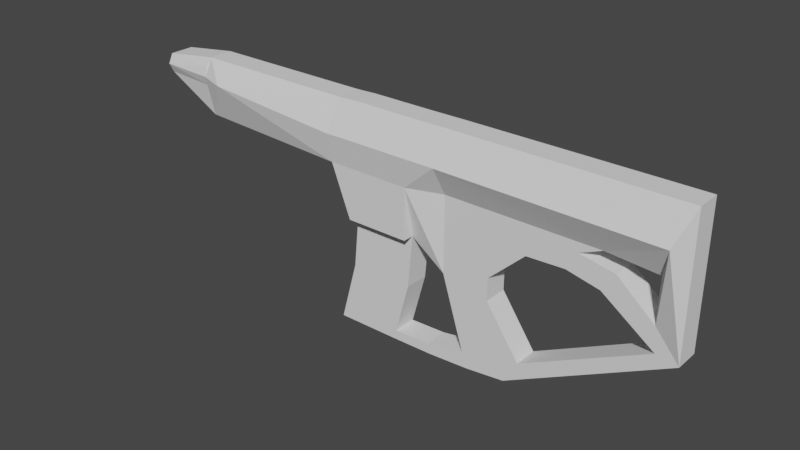 # Source: AiC_TOG.blend  (saved by Blender 2.82.7; exported with 4.5.12 LTS)
import bpy
from mathutils import Matrix  # noqa: F401  (used for matrix-valued properties, if any)

bpy.ops.wm.read_factory_settings(use_empty=True)
scene = bpy.context.scene
scene.name = 'Scene'

# ---- collections
col_collection = bpy.data.collections.new('Collection'); scene.collection.children.link(col_collection)

# ---- world
world_world = bpy.data.worlds.new('World'); scene.world = world_world
world_world.use_nodes = True; world_world.node_tree.nodes.clear()
_N = world_world.node_tree.nodes; _L = world_world.node_tree.links
n0 = _N.new('ShaderNodeOutputWorld'); n0.name = 'World Output'; n0.location = (300, 300)
n1 = _N.new('ShaderNodeBackground'); n1.name = 'Background'; n1.location = (10, 300)
n1.inputs[0].default_value = (0.05088, 0.05088, 0.05088, 1.0)
_L.new(n1.outputs[0], n0.inputs[0])
n0.is_active_output = True
world_world.color = (0.05088, 0.05088, 0.05088)
world_world.use_sun_shadow = False
world_world.sun_shadow_jitter_overblur = 0.0

# ---- meshes
me_plane = bpy.data.meshes.new('Plane')
me_plane.from_pydata([(0.05301, -0.01434, 0.01394), (-0.03889, 0.05283, 0.01394), (-0.007742, -0.04627, 0.01394), (-0.07824, 0.08105, 0.01394), (-0.1733, 0.1393, 0.02692), (0.2168, 0.05283, 0.01394), (0.05547, 0.1053, 0.01394), (0.01448, 0.04141, 0.01394), (-0.175, -0.04929, 0.01394), (-0.1722, -0.03905, 0.01394), (-0.1001, -0.03905, 0.01394), (-0.01285, -0.0303, 0.01394), (-0.05793, -0.03768, 0.01394), (-0.07824, 0.1389, 0.02692), (-0.1504, 0.1392, 0.02692), (0.2038, 0.1705, 0.03361), (0.03725, -0.04135, 0.01394), (-0.1504, 0.08105, 0.01394), (-0.08398, 0.02039, 0.0), (0.1932, 0.05698, 0.01394), (0.2168, 0.2069, 0.01394), (0.135, 0.09879, 0.01394), (0.0981, 0.107, 0.01394), (0.01448, 0.06682, 0.01394), (-0.08398, 0.02039, 0.01394), (-0.1561, 0.02039, 0.01394), (-0.1028, -0.04929, 0.01394), (-0.05447, -0.04873, 0.01394), (0.1907, 0.08403, 0.01394), (0.1489, 0.1201, 0.01394), (0.1096, 0.1275, 0.01394), (0.1342, 0.1381, 0.01394), (0.1907, 0.134, 0.01394), (-0.03889, 0.05283, -0.001435), (-0.07824, 0.08105, 0.0), (-0.03889, 0.1388, 0.01394), (0.03725, -0.04135, -0.00164), (-0.007742, -0.04627, -0.00164), (-0.1504, 0.08105, -0.00164), (-0.1733, 0.1393, -0.00164), (0.2168, 0.05283, -0.00164), (0.2168, 0.2069, -0.00164), (-0.1561, 0.02039, -0.00164), (-0.1028, -0.04929, -0.00164), (-0.175, -0.04929, -0.00164), (-0.1722, -0.03905, -0.00164), (-0.05447, -0.04873, -0.00164), (-0.07824, 0.08105, 0.02692), (-0.1504, 0.08105, 0.02692), (-0.05793, -0.03768, -0.001435), (-0.1001, -0.03905, 0.0), (-0.01285, -0.0303, -0.001435), (0.05301, -0.01434, -0.001435), (0.1932, 0.05698, -0.001435), (0.0981, 0.107, -0.001435), (0.05547, 0.1053, -0.001435), (0.01448, 0.06682, -0.001435), (0.01448, 0.04141, -0.001435), (0.1907, 0.08403, -0.002004), (0.1489, 0.1201, -0.002004), (0.1096, 0.1275, -0.002004), (0.1342, 0.1381, -0.002004), (0.1907, 0.134, -0.002004), (0.05301, -0.01434, -0.01394), (0.03725, -0.04135, -0.01394), (-0.1733, 0.1393, -0.02692), (0.2168, 0.05283, -0.01394), (0.2168, 0.2069, -0.01394), (0.0981, 0.107, -0.01394), (0.01448, 0.04141, -0.01394), (-0.08398, 0.02039, -0.01394), (-0.1561, 0.02039, -0.01394), (-0.1028, -0.04929, -0.01394), (-0.175, -0.04929, -0.01394), (-0.1722, -0.03905, -0.01394), (-0.05447, -0.04873, -0.01394), (-0.05793, -0.03768, -0.01394), (0.1489, 0.1201, -0.01394), (0.1096, 0.1275, -0.01394), (0.1342, 0.1381, -0.01394), (0.1907, 0.134, -0.01394), (-0.07824, 0.1389, -0.02692), (-0.1504, 0.1392, -0.02692), (0.2038, 0.1705, -0.03361), (-0.03889, 0.05283, -0.01394), (-0.007742, -0.04627, -0.01394), (-0.07824, 0.08105, -0.01394), (-0.1504, 0.08105, -0.01394), (0.1932, 0.05698, -0.01394), (0.135, 0.09879, -0.01394), (0.05547, 0.1053, -0.01394), (0.01448, 0.06682, -0.01394), (-0.1001, -0.03905, -0.01394), (-0.01285, -0.0303, -0.01394), (0.1907, 0.08403, -0.01394), (-0.03889, 0.1388, -0.01394), (-0.07824, 0.08105, -0.02692), (-0.1504, 0.08105, -0.02692), (0.135, 0.09879, 0.001435)], [], [(12, 11, 51, 49), (20, 15, 32, 28, 29, 30, 22, 21, 19, 5), (1, 7, 23, 6, 22, 30, 31, 35), (16, 5, 19, 0, 7, 1, 11), (1, 35, 13, 3), (17, 3, 47, 48), (4, 17, 48), (10, 9, 8, 26), (24, 25, 9, 10), (3, 17, 25, 24), (2, 11, 12, 27), (11, 2, 16), (26, 27, 12, 10), (12, 49, 50, 10), (17, 38, 42, 25), (5, 16, 36, 40), (4, 39, 38, 17), (8, 44, 43, 26), (9, 45, 44, 8), (27, 46, 37, 2), (25, 42, 45, 9), (26, 43, 46, 27), (2, 37, 36, 16), (20, 5, 40, 41), (48, 14, 4), (47, 13, 14, 48), (24, 18, 34, 3), (11, 1, 33, 51), (3, 13, 47), (1, 3, 34, 33), (10, 50, 18, 24), (19, 21, 98, 53), (7, 0, 52, 57), (21, 22, 54, 98), (19, 53, 52, 0), (23, 56, 55, 6), (23, 7, 57, 56), (6, 55, 54, 22), (32, 31, 61, 62), (30, 29, 59, 60), (28, 32, 62, 58), (30, 60, 61, 31), (29, 28, 58, 59), (76, 49, 51, 93), (67, 66, 88, 89, 68, 78, 77, 94, 80, 83), (84, 95, 79, 78, 68, 90, 91, 69), (64, 93, 84, 69, 63, 88, 66), (84, 86, 81, 95), (87, 97, 96, 86), (65, 97, 87), (92, 72, 73, 74), (70, 92, 74, 71), (86, 70, 71, 87), (85, 75, 76, 93), (93, 64, 85), (72, 92, 76, 75), (76, 92, 50, 49), (87, 71, 42, 38), (66, 40, 36, 64), (65, 87, 38, 39), (73, 72, 43, 44), (74, 73, 44, 45), (75, 85, 37, 46), (71, 74, 45, 42), (72, 75, 46, 43), (85, 64, 36, 37), (67, 41, 40, 66), (97, 65, 82), (96, 97, 82, 81), (70, 86, 34, 18), (93, 51, 33, 84), (86, 96, 81), (84, 33, 34, 86), (92, 70, 18, 50), (88, 53, 98, 89), (69, 57, 52, 63), (89, 98, 54, 68), (88, 63, 52, 53), (91, 90, 55, 56), (91, 56, 57, 69), (90, 68, 54, 55), (80, 62, 61, 79), (78, 60, 59, 77), (94, 58, 62, 80), (78, 79, 61, 60), (77, 59, 58, 94)])
_uv = me_plane.uv_layers.new(name='UVMap')
_uv.uv.foreach_set('vector', [0.0, 0.0, 0.0, 0.0, 0.0, 0.0, 0.0, 0.0, 0.0, 0.0, 0.01532, 0.007749, 0.03064, 0.0155, 0.04012, 0.05052, 0.1169, 0.0827, 0.2032, 0.11, 0.2364, 0.1798, 0.1456, 0.1579, 0.02615, 0.08516, 0.0, 0.0, 1.0, 0.0, 0.6448, 0.3765, 0.6453, 0.2505, 0.3974, 0.189, 0.2364, 0.1798, 0.2032, 0.11, 0.1382, 0.06991, 1.0, 0.0, 0.0, 1.0, 0.0, 0.0, 0.02615, 0.08516, 0.1483, 0.785, 0.6448, 0.3765, 1.0, 0.0, 1.0, 0.8827, 1.0, 0.0, 1.0, 0.0, 1.0, 0.0, 1.0, 0.0, 1.0, 0.0, 1.0, 0.0, 1.0, 0.0, 1.0, 0.0, 0.0, 0.0, 0.0, 0.0, 0.0, 0.0, 1.0, 0.0, 1.0, 0.0, 1.0, 0.0, 1.0, 0.0, 1.0, 0.0, 1.0, 0.0, 1.0, 0.0, 1.0, 0.0, 1.0, 0.0, 1.0, 0.0, 1.0, 0.0, 1.0, 0.0, 1.0, 1.0, 1.0, 0.8827, 1.0, 0.8827, 1.0, 1.0, 1.0, 0.8827, 1.0, 1.0, 0.0, 1.0, 1.0, 0.0, 1.0, 1.0, 1.0, 0.8827, 1.0, 0.0, 1.0, 0.8827, 1.0, 0.8827, 1.0, 0.0, 1.0, 0.0, 1.0, 0.0, 1.0, 0.0, 1.0, 0.0, 1.0, 0.0, 0.0, 0.0, 0.0, 0.0, 0.0, 0.0, 0.0, 0.0, 1.0, 0.0, 1.0, 0.0, 1.0, 0.0, 1.0, 0.0, 1.0, 0.0, 1.0, 0.0, 1.0, 0.0, 1.0, 0.0, 1.0, 0.0, 1.0, 0.0, 1.0, 0.0, 1.0, 0.0, 1.0, 1.0, 1.0, 1.0, 1.0, 1.0, 1.0, 1.0, 1.0, 0.0, 1.0, 0.0, 1.0, 0.0, 1.0, 0.0, 1.0, 0.0, 1.0, 0.0, 1.0, 1.0, 1.0, 1.0, 1.0, 1.0, 1.0, 1.0, 0.0, 1.0, 0.0, 1.0, 0.0, 0.0, 0.0, 0.0, 0.0, 0.0, 0.0, 0.0, 1.0, 0.0, 1.0, 0.0, 1.0, 0.0, 1.0, 0.0, 1.0, 0.0, 1.0, 0.0, 1.0, 0.0, 1.0, 0.0, 1.0, 0.0, 1.0, 0.0, 1.0, 0.0, 0.0, 0.0, 0.0, 0.0, 0.0, 0.0, 0.0, 0.0, 1.0, 0.0, 1.0, 0.0, 1.0, 0.0, 0.0, 0.0, 0.0, 0.0, 0.0, 0.0, 0.0, 0.0, 1.0, 0.0, 1.0, 0.0, 1.0, 0.0, 1.0, 0.0, 0.02615, 0.08516, 0.1456, 0.1579, 0.1456, 0.1579, 0.02615, 0.08516, 0.0, 0.0, 0.0, 0.0, 0.0, 0.0, 0.0, 0.0, 0.1456, 0.1579, 0.2364, 0.1798, 0.2364, 0.1798, 0.1456, 0.1579, 0.02615, 0.08516, 0.02615, 0.08516, 0.1483, 0.785, 0.1483, 0.785, 0.6453, 0.2505, 0.6453, 0.2505, 0.3974, 0.189, 0.3974, 0.189, 0.0, 0.0, 0.0, 0.0, 0.0, 0.0, 0.0, 0.0, 0.3974, 0.189, 0.3974, 0.189, 0.2364, 0.1798, 0.2364, 0.1798, 0.03064, 0.0155, 0.1382, 0.06991, 0.1382, 0.06991, 0.03064, 0.0155, 0.2032, 0.11, 0.1169, 0.0827, 0.1169, 0.0827, 0.2032, 0.11, 0.04012, 0.05052, 0.03064, 0.0155, 0.03064, 0.0155, 0.04012, 0.05052, 0.2032, 0.11, 0.2032, 0.11, 0.1382, 0.06991, 0.1382, 0.06991, 0.1169, 0.0827, 0.04012, 0.05052, 0.04012, 0.05052, 0.1169, 0.0827, 0.0, 0.0, 0.0, 0.0, 0.0, 0.0, 0.0, 0.0, 0.0, 0.0, 0.0, 0.0, 0.02615, 0.08516, 0.1456, 0.1579, 0.2364, 0.1798, 0.2032, 0.11, 0.1169, 0.0827, 0.04012, 0.05052, 0.03064, 0.0155, 0.01532, 0.007749, 1.0, 0.0, 1.0, 0.0, 0.1382, 0.06991, 0.2032, 0.11, 0.2364, 0.1798, 0.3974, 0.189, 0.6453, 0.2505, 0.6448, 0.3765, 0.0, 1.0, 1.0, 0.8827, 1.0, 0.0, 0.6448, 0.3765, 0.1483, 0.785, 0.02615, 0.08516, 0.0, 0.0, 1.0, 0.0, 1.0, 0.0, 1.0, 0.0, 1.0, 0.0, 1.0, 0.0, 1.0, 0.0, 1.0, 0.0, 1.0, 0.0, 0.0, 0.0, 0.0, 0.0, 0.0, 0.0, 1.0, 0.0, 1.0, 0.0, 1.0, 0.0, 1.0, 0.0, 1.0, 0.0, 1.0, 0.0, 1.0, 0.0, 1.0, 0.0, 1.0, 0.0, 1.0, 0.0, 1.0, 0.0, 1.0, 0.0, 1.0, 1.0, 1.0, 1.0, 1.0, 0.8827, 1.0, 0.8827, 1.0, 0.8827, 0.0, 1.0, 1.0, 1.0, 1.0, 0.0, 1.0, 0.0, 1.0, 0.8827, 1.0, 1.0, 1.0, 0.8827, 1.0, 0.0, 1.0, 0.0, 1.0, 0.8827, 1.0, 0.0, 1.0, 0.0, 1.0, 0.0, 1.0, 0.0, 0.0, 0.0, 0.0, 0.0, 0.0, 0.0, 0.0, 0.0, 1.0, 0.0, 1.0, 0.0, 1.0, 0.0, 1.0, 0.0, 1.0, 0.0, 1.0, 0.0, 1.0, 0.0, 1.0, 0.0, 1.0, 0.0, 1.0, 0.0, 1.0, 0.0, 1.0, 0.0, 1.0, 1.0, 1.0, 1.0, 1.0, 1.0, 1.0, 1.0, 1.0, 0.0, 1.0, 0.0, 1.0, 0.0, 1.0, 0.0, 1.0, 0.0, 1.0, 1.0, 1.0, 1.0, 1.0, 0.0, 1.0, 1.0, 0.0, 1.0, 0.0, 1.0, 1.0, 1.0, 0.0, 0.0, 0.0, 0.0, 0.0, 0.0, 0.0, 0.0, 1.0, 0.0, 1.0, 0.0, 1.0, 0.0, 1.0, 0.0, 1.0, 0.0, 1.0, 0.0, 1.0, 0.0, 1.0, 0.0, 1.0, 0.0, 1.0, 0.0, 1.0, 0.0, 0.0, 0.0, 0.0, 0.0, 0.0, 0.0, 0.0, 0.0, 1.0, 0.0, 1.0, 0.0, 1.0, 0.0, 0.0, 0.0, 0.0, 0.0, 0.0, 0.0, 0.0, 0.0, 1.0, 0.0, 1.0, 0.0, 1.0, 0.0, 1.0, 0.0, 0.02615, 0.08516, 0.02615, 0.08516, 0.1456, 0.1579, 0.1456, 0.1579, 0.0, 0.0, 0.0, 0.0, 0.0, 0.0, 0.0, 0.0, 0.1456, 0.1579, 0.1456, 0.1579, 0.2364, 0.1798, 0.2364, 0.1798, 0.02615, 0.08516, 0.1483, 0.785, 0.1483, 0.785, 0.02615, 0.08516, 0.6453, 0.2505, 0.3974, 0.189, 0.3974, 0.189, 0.6453, 0.2505, 0.0, 0.0, 0.0, 0.0, 0.0, 0.0, 0.0, 0.0, 0.3974, 0.189, 0.2364, 0.1798, 0.2364, 0.1798, 0.3974, 0.189, 0.03064, 0.0155, 0.03064, 0.0155, 0.1382, 0.06991, 0.1382, 0.06991, 0.2032, 0.11, 0.2032, 0.11, 0.1169, 0.0827, 0.1169, 0.0827, 0.04012, 0.05052, 0.04012, 0.05052, 0.03064, 0.0155, 0.03064, 0.0155, 0.2032, 0.11, 0.1382, 0.06991, 0.1382, 0.06991, 0.2032, 0.11, 0.1169, 0.0827, 0.1169, 0.0827, 0.04012, 0.05052, 0.04012, 0.05052])
me_plane.use_remesh_fix_poles = True
me_plane.use_remesh_preserve_attributes = False
me_plane.use_mirror_vertex_groups = False
me_plane.update()
me_plane_001 = bpy.data.meshes.new('Plane.001')
me_plane_001.from_pydata([(0.007742, 0.2069, 0.01394), (-0.03889, 0.2069, 0.01394), (-0.07824, 0.2066, 0.01394), (-0.1504, 0.2066, 0.01394), (-0.1733, 0.1393, 0.02692), (-0.1733, 0.2057, 0.01394), (-0.3627, 0.1393, 0.01394), (-0.3627, 0.2057, 0.01394), (0.2168, 0.2069, 0.01394), (0.1342, 0.1381, 0.01394), (0.1907, 0.134, 0.01394), (-0.3643, 0.1748, 0.01938), (-0.3643, 0.1965, 0.01938), (-0.4291, 0.1748, 0.01394), (-0.4291, 0.1965, 0.01394), (-0.07824, 0.1389, 0.02692), (-0.1504, 0.1392, 0.02692), (-0.03889, 0.1388, 0.01394), (-0.03889, 0.1729, 0.03361), (-0.1504, 0.1729, 0.03361), (-0.1733, 0.1725, 0.03361), (-0.07824, 0.1728, 0.03361), (0.2038, 0.1705, 0.03361), (-0.3643, 0.1856, 0.02336), (-0.4291, 0.1856, 0.01938), (-0.3331, 0.185, 0.03361), (0.007742, 0.2069, 0.01394), (-0.03889, 0.2069, 0.01394), (-0.07824, 0.2066, 0.01394), (-0.1504, 0.2066, 0.01394), (-0.1733, 0.2057, 0.01394), (-0.3627, 0.1393, 0.01394), (-0.3627, 0.2057, 0.01394), (0.2168, 0.2069, 0.01394), (0.1342, 0.1381, 0.01394), (0.1907, 0.134, 0.01394), (-0.4291, 0.1748, 0.01394), (-0.4291, 0.1965, 0.01394), (-0.03889, 0.1388, 0.01394), (-0.3627, 0.2057, -0.00164), (-0.4291, 0.1965, -0.00164), (0.007742, 0.2069, -0.00164), (-0.03889, 0.2069, -0.00164), (-0.07824, 0.2066, -0.00164), (-0.1504, 0.2066, -0.00164), (-0.1733, 0.2057, -0.00164), (0.2168, 0.2069, -0.00164), (-0.4291, 0.1802, 0.01394), (-0.4291, 0.1856, 0.01394), (-0.4291, 0.1911, 0.01394), (-0.4291, 0.1802, -0.00164), (-0.4291, 0.1856, 0.01004), (-0.4291, 0.1911, 0.01004), (-0.3995, 0.1911, -0.00164), (-0.3995, 0.1802, -0.00164), (-0.4291, 0.1802, 0.01004), (-0.3995, 0.1802, 0.01004), (-0.3995, 0.1856, 0.01004), (-0.3995, 0.1911, 0.01004), (0.1907, 0.134, -0.002004), (0.007742, 0.2069, -0.01394), (-0.03889, 0.2069, -0.01394), (-0.07824, 0.2066, -0.01394), (-0.1504, 0.2066, -0.01394), (-0.1733, 0.1393, -0.02692), (-0.1733, 0.2057, -0.01394), (-0.3627, 0.1393, -0.01394), (-0.3627, 0.2057, -0.01394), (0.2168, 0.2069, -0.01394), (0.1342, 0.1381, -0.01394), (0.1907, 0.134, -0.01394), (-0.3643, 0.1748, -0.01938), (-0.3643, 0.1965, -0.01938), (-0.4291, 0.1748, -0.01394), (-0.4291, 0.1965, -0.01394), (-0.07824, 0.1389, -0.02692), (-0.1504, 0.1392, -0.02692), (-0.03889, 0.1388, -0.01394), (-0.03889, 0.1729, -0.03361), (-0.1504, 0.1729, -0.03361), (-0.1733, 0.1725, -0.03361), (-0.07824, 0.1728, -0.03361), (0.2038, 0.1705, -0.03361), (-0.3643, 0.1856, -0.02336), (-0.4291, 0.1856, -0.01938), (-0.3331, 0.185, -0.03361), (0.007742, 0.2069, -0.01394), (-0.03889, 0.2069, -0.01394), (-0.07824, 0.2066, -0.01394), (-0.1504, 0.2066, -0.01394), (-0.1733, 0.2057, -0.01394), (-0.3627, 0.1393, -0.01394), (-0.3627, 0.2057, -0.01394), (0.2168, 0.2069, -0.01394), (0.1342, 0.1381, -0.01394), (0.1907, 0.134, -0.01394), (-0.4291, 0.1748, -0.01394), (-0.4291, 0.1965, -0.01394), (-0.03889, 0.1388, -0.01394), (-0.1733, 0.1393, 0.00164), (-0.3627, 0.1393, 0.00164), (-0.4291, 0.1802, -0.01394), (-0.4291, 0.1856, -0.01394), (-0.4291, 0.1911, -0.01394), (-0.4291, 0.1856, -0.01004), (-0.4291, 0.1911, -0.01004), (-0.4291, 0.1802, -0.01004), (-0.3995, 0.1802, -0.01004), (-0.3995, 0.1856, -0.01004), (-0.3995, 0.1911, -0.01004), (0.1342, 0.1381, 0.002004)], [(13, 36), (14, 37), (14, 40), (73, 96), (74, 97), (13, 50), (74, 40), (73, 50)], [(3, 2, 28, 29), (4, 20, 25, 6), (9, 17, 38, 34), (0, 8, 33, 26), (11, 23, 24, 13), (6, 25, 23, 11), (4, 16, 19, 20), (15, 17, 18, 21), (16, 15, 21, 19), (17, 9, 10, 22, 18), (19, 21, 2, 3), (18, 22, 8, 0, 1), (20, 19, 3, 5), (21, 18, 1, 2), (23, 25, 7, 12), (25, 20, 5, 7), (24, 23, 12, 14), (5, 3, 29, 30), (7, 5, 30, 32), (1, 0, 26, 27), (4, 6, 31), (10, 9, 34, 35), (17, 15, 38), (2, 1, 27, 28), (26, 33, 46, 41), (7, 32, 39), (30, 29, 44, 45), (32, 30, 45, 39), (28, 27, 42, 43), (4, 31, 100, 99), (31, 6, 100), (29, 28, 43, 44), (27, 26, 41, 42), (37, 32, 39, 40), (32, 37, 12), (36, 50, 100, 31), (36, 31, 11), (36, 24, 37, 49, 48, 47), (37, 40, 52, 49), (49, 52, 51, 48), (48, 51, 55, 47), (47, 55, 50, 36), (52, 40, 53, 58), (50, 55, 56, 54), (57, 58, 53, 54, 56), (55, 51, 57, 56), (51, 52, 58, 57), (35, 34, 110, 59), (63, 89, 88, 62), (64, 66, 85, 80), (69, 94, 98, 77), (60, 86, 93, 68), (71, 73, 84, 83), (66, 71, 83, 85), (64, 80, 79, 76), (75, 81, 78, 77), (76, 79, 81, 75), (77, 78, 82, 70, 69), (79, 63, 62, 81), (78, 61, 60, 68, 82), (80, 65, 63, 79), (81, 62, 61, 78), (83, 72, 67, 85), (85, 67, 65, 80), (84, 74, 72, 83), (65, 90, 89, 63), (67, 92, 90, 65), (61, 87, 86, 60), (64, 91, 66), (70, 95, 94, 69), (77, 98, 75), (62, 88, 87, 61), (86, 41, 46, 93), (67, 39, 92), (90, 45, 44, 89), (92, 39, 45, 90), (88, 43, 42, 87), (64, 99, 100, 91), (91, 100, 66), (89, 44, 43, 88), (87, 42, 41, 86), (97, 40, 39, 92), (92, 72, 97), (96, 91, 100, 50), (96, 71, 91), (96, 101, 102, 103, 97, 84), (97, 103, 105, 40), (103, 102, 104, 105), (102, 101, 106, 104), (101, 96, 50, 106), (105, 109, 53, 40), (50, 54, 107, 106), (108, 107, 54, 53, 109), (106, 107, 108, 104), (104, 108, 109, 105), (95, 59, 110, 94)])
_uv = me_plane_001.uv_layers.new(name='UVMap')
_uv.uv.foreach_set('vector', [1.0, 0.0, 1.0, 0.0, 1.0, 0.0, 1.0, 0.0, 1.0, 0.0, 1.0, 0.0, 1.0, 0.0, 1.0, 0.0, 0.1382, 0.06991, 1.0, 0.0, 1.0, 0.0, 0.1382, 0.06991, 0.0, 0.0, 0.0, 0.0, 0.0, 0.0, 0.0, 0.0, 1.0, 0.0, 1.0, 0.0, 1.0, 0.0, 1.0, 0.0, 1.0, 0.0, 1.0, 0.0, 1.0, 0.0, 1.0, 0.0, 1.0, 0.0, 1.0, 0.0, 1.0, 0.0, 1.0, 0.0, 1.0, 0.0, 1.0, 0.0, 1.0, 0.0, 1.0, 0.0, 1.0, 0.0, 1.0, 0.0, 1.0, 0.0, 1.0, 0.0, 1.0, 0.0, 0.1382, 0.06991, 0.03064, 0.0155, 0.01532, 0.007749, 1.0, 0.0, 1.0, 0.0, 1.0, 0.0, 1.0, 0.0, 1.0, 0.0, 1.0, 0.0, 0.01532, 0.007749, 0.0, 0.0, 0.0, 0.0, 1.0, 0.0, 1.0, 0.0, 1.0, 0.0, 1.0, 0.0, 1.0, 0.0, 1.0, 0.0, 1.0, 0.0, 1.0, 0.0, 1.0, 0.0, 1.0, 0.0, 1.0, 0.0, 1.0, 0.0, 1.0, 0.0, 1.0, 0.0, 1.0, 0.0, 1.0, 0.0, 1.0, 0.0, 1.0, 0.0, 1.0, 0.0, 1.0, 0.0, 1.0, 0.0, 1.0, 0.0, 1.0, 0.0, 1.0, 0.0, 1.0, 0.0, 1.0, 0.0, 1.0, 0.0, 1.0, 0.0, 1.0, 0.0, 1.0, 0.0, 0.0, 0.0, 0.0, 0.0, 1.0, 0.0, 1.0, 0.0, 1.0, 0.0, 1.0, 0.0, 0.03064, 0.0155, 0.1382, 0.06991, 0.1382, 0.06991, 0.03064, 0.0155, 1.0, 0.0, 1.0, 0.0, 1.0, 0.0, 1.0, 0.0, 1.0, 0.0, 1.0, 0.0, 1.0, 0.0, 0.0, 0.0, 0.0, 0.0, 0.0, 0.0, 0.0, 0.0, 1.0, 0.0, 1.0, 0.0, 1.0, 0.0, 1.0, 0.0, 1.0, 0.0, 1.0, 0.0, 1.0, 0.0, 1.0, 0.0, 1.0, 0.0, 1.0, 0.0, 1.0, 0.0, 1.0, 0.0, 1.0, 0.0, 1.0, 0.0, 1.0, 0.0, 1.0, 0.0, 1.0, 0.0, 1.0, 0.0, 1.0, 0.0, 1.0, 0.0, 1.0, 0.0, 1.0, 0.0, 1.0, 0.0, 1.0, 0.0, 1.0, 0.0, 1.0, 0.0, 1.0, 0.0, 0.0, 0.0, 0.0, 0.0, 1.0, 0.0, 0.0, 0.0, 1.0, 0.0, 1.0, 0.0, 0.0, 0.0, 1.0, 0.0, 0.0, 0.0, 0.0, 0.0, 0.0, 0.0, 0.0, 0.0, 1.0, 0.0, 1.0, 0.0, 0.0, 0.0, 1.0, 0.0, 0.0, 0.0, 0.0, 0.0, 0.0, 0.0, 0.0, 0.0, 0.0, 0.0, 0.0, 0.0, 0.0, 0.0, 0.0, 0.0, 0.0, 0.0, 0.0, 0.0, 0.0, 0.0, 0.0, 0.0, 0.0, 0.0, 0.0, 0.0, 0.0, 0.0, 0.0, 0.0, 0.0, 0.0, 0.0, 0.0, 0.0, 0.0, 0.0, 0.0, 0.0, 0.0, 0.0, 0.0, 0.0, 0.0, 0.0, 0.0, 0.0, 0.0, 0.0, 0.0, 0.0, 0.0, 0.0, 0.0, 0.0, 0.0, 0.0, 0.0, 0.0, 0.0, 0.0, 0.0, 0.0, 0.0, 0.0, 0.0, 0.0, 0.0, 0.0, 0.0, 0.0, 0.0, 0.0, 0.0, 0.0, 0.0, 0.0, 0.0, 0.0, 0.0, 0.0, 0.0, 0.0, 0.0, 0.0, 0.0, 0.03064, 0.0155, 0.1382, 0.06991, 0.1382, 0.06991, 0.03064, 0.0155, 1.0, 0.0, 1.0, 0.0, 1.0, 0.0, 1.0, 0.0, 1.0, 0.0, 1.0, 0.0, 1.0, 0.0, 1.0, 0.0, 0.1382, 0.06991, 0.1382, 0.06991, 1.0, 0.0, 1.0, 0.0, 0.0, 0.0, 0.0, 0.0, 0.0, 0.0, 0.0, 0.0, 1.0, 0.0, 1.0, 0.0, 1.0, 0.0, 1.0, 0.0, 1.0, 0.0, 1.0, 0.0, 1.0, 0.0, 1.0, 0.0, 1.0, 0.0, 1.0, 0.0, 1.0, 0.0, 1.0, 0.0, 1.0, 0.0, 1.0, 0.0, 1.0, 0.0, 1.0, 0.0, 1.0, 0.0, 1.0, 0.0, 1.0, 0.0, 1.0, 0.0, 1.0, 0.0, 1.0, 0.0, 0.01532, 0.007749, 0.03064, 0.0155, 0.1382, 0.06991, 1.0, 0.0, 1.0, 0.0, 1.0, 0.0, 1.0, 0.0, 1.0, 0.0, 1.0, 0.0, 0.0, 0.0, 0.0, 0.0, 0.01532, 0.007749, 1.0, 0.0, 1.0, 0.0, 1.0, 0.0, 1.0, 0.0, 1.0, 0.0, 1.0, 0.0, 1.0, 0.0, 1.0, 0.0, 1.0, 0.0, 1.0, 0.0, 1.0, 0.0, 1.0, 0.0, 1.0, 0.0, 1.0, 0.0, 1.0, 0.0, 1.0, 0.0, 1.0, 0.0, 1.0, 0.0, 1.0, 0.0, 1.0, 0.0, 1.0, 0.0, 1.0, 0.0, 1.0, 0.0, 1.0, 0.0, 1.0, 0.0, 1.0, 0.0, 1.0, 0.0, 1.0, 0.0, 1.0, 0.0, 1.0, 0.0, 0.0, 0.0, 0.0, 0.0, 1.0, 0.0, 1.0, 0.0, 1.0, 0.0, 0.03064, 0.0155, 0.03064, 0.0155, 0.1382, 0.06991, 0.1382, 0.06991, 1.0, 0.0, 1.0, 0.0, 1.0, 0.0, 1.0, 0.0, 1.0, 0.0, 1.0, 0.0, 1.0, 0.0, 0.0, 0.0, 0.0, 0.0, 0.0, 0.0, 0.0, 0.0, 1.0, 0.0, 1.0, 0.0, 1.0, 0.0, 1.0, 0.0, 1.0, 0.0, 1.0, 0.0, 1.0, 0.0, 1.0, 0.0, 1.0, 0.0, 1.0, 0.0, 1.0, 0.0, 1.0, 0.0, 1.0, 0.0, 1.0, 0.0, 1.0, 0.0, 1.0, 0.0, 1.0, 0.0, 1.0, 0.0, 1.0, 0.0, 1.0, 0.0, 1.0, 0.0, 1.0, 0.0, 1.0, 0.0, 1.0, 0.0, 1.0, 0.0, 1.0, 0.0, 1.0, 0.0, 1.0, 0.0, 0.0, 0.0, 0.0, 0.0, 0.0, 0.0, 0.0, 0.0, 1.0, 0.0, 1.0, 0.0, 1.0, 0.0, 0.0, 0.0, 0.0, 0.0, 0.0, 0.0, 1.0, 0.0, 1.0, 0.0, 0.0, 0.0, 0.0, 0.0, 0.0, 0.0, 1.0, 0.0, 0.0, 0.0, 0.0, 0.0, 0.0, 0.0, 0.0, 0.0, 0.0, 0.0, 0.0, 0.0, 0.0, 0.0, 0.0, 0.0, 0.0, 0.0, 0.0, 0.0, 0.0, 0.0, 0.0, 0.0, 0.0, 0.0, 0.0, 0.0, 0.0, 0.0, 0.0, 0.0, 0.0, 0.0, 0.0, 0.0, 0.0, 0.0, 0.0, 0.0, 0.0, 0.0, 0.0, 0.0, 0.0, 0.0, 0.0, 0.0, 0.0, 0.0, 0.0, 0.0, 0.0, 0.0, 0.0, 0.0, 0.0, 0.0, 0.0, 0.0, 0.0, 0.0, 0.0, 0.0, 0.0, 0.0, 0.0, 0.0, 0.0, 0.0, 0.0, 0.0, 0.0, 0.0, 0.0, 0.0, 0.0, 0.0, 0.0, 0.0, 0.0, 0.0, 0.0, 0.0, 0.0, 0.0, 0.03064, 0.0155, 0.03064, 0.0155, 0.1382, 0.06991, 0.1382, 0.06991])
me_plane_001.use_remesh_fix_poles = True
me_plane_001.use_remesh_preserve_attributes = False
me_plane_001.use_mirror_vertex_groups = False
me_plane_001.update()

# ---- objects
ob_plane = bpy.data.objects.new('Plane', me_plane)
ob_plane_001 = bpy.data.objects.new('Plane.001', me_plane_001)

# ---- transforms, parenting, visibility, modifiers, constraints
ob_plane.location = (0.0, 0.0, 0.0)
ob_plane.rotation_euler = (1.571, -0.0, -0.0)
ob_plane.lineart.crease_threshold = 0.0
ob_plane_001.location = (0.0, 0.0, 0.0)
ob_plane_001.rotation_euler = (1.571, -0.0, -0.0)
ob_plane_001.lineart.crease_threshold = 0.0

# ---- collection membership
col_collection.objects.link(ob_plane)
col_collection.objects.link(ob_plane_001)

# ---- scene / render settings (as saved in the file)
scene.frame_start = 1; scene.frame_end = 250; scene.frame_set(1)
scene.render.engine = 'BLENDER_EEVEE_NEXT'
scene.cycles.use_denoising = False
scene.cycles.samples = 128
scene.cycles.sampling_pattern = 'TABULATED_SOBOL'
scene.cycles.use_adaptive_sampling = False
scene.cycles.use_light_tree = False
scene.view_settings.view_transform = 'Filmic'
bpy.context.view_layer.update()

# ---- added for rendering (the .blend has no active camera and no usable light): camera, sun
cam_auto = bpy.data.cameras.new('AutoCamera')
cam_auto.lens = 50.0
cam_auto.sensor_width = 36.0
cam_auto.clip_end = 1000.0
ob_auto_camera = bpy.data.objects.new('AutoCamera', cam_auto)
scene.collection.objects.link(ob_auto_camera)
ob_auto_camera.location = (0.539749, -0.775092, 0.595557)
ob_auto_camera.rotation_euler = (1.09748, -7.21219e-08, 0.694738)
scene.camera = ob_auto_camera
light_auto_sun = bpy.data.lights.new('AutoSun', 'SUN')
light_auto_sun.energy = 3.0
light_auto_sun.angle = 0.0523599
ob_auto_sun = bpy.data.objects.new('AutoSun', light_auto_sun)
scene.collection.objects.link(ob_auto_sun)
ob_auto_sun.rotation_euler = (0.872665, 0.174533, 0.523599)
bpy.context.view_layer.update()
